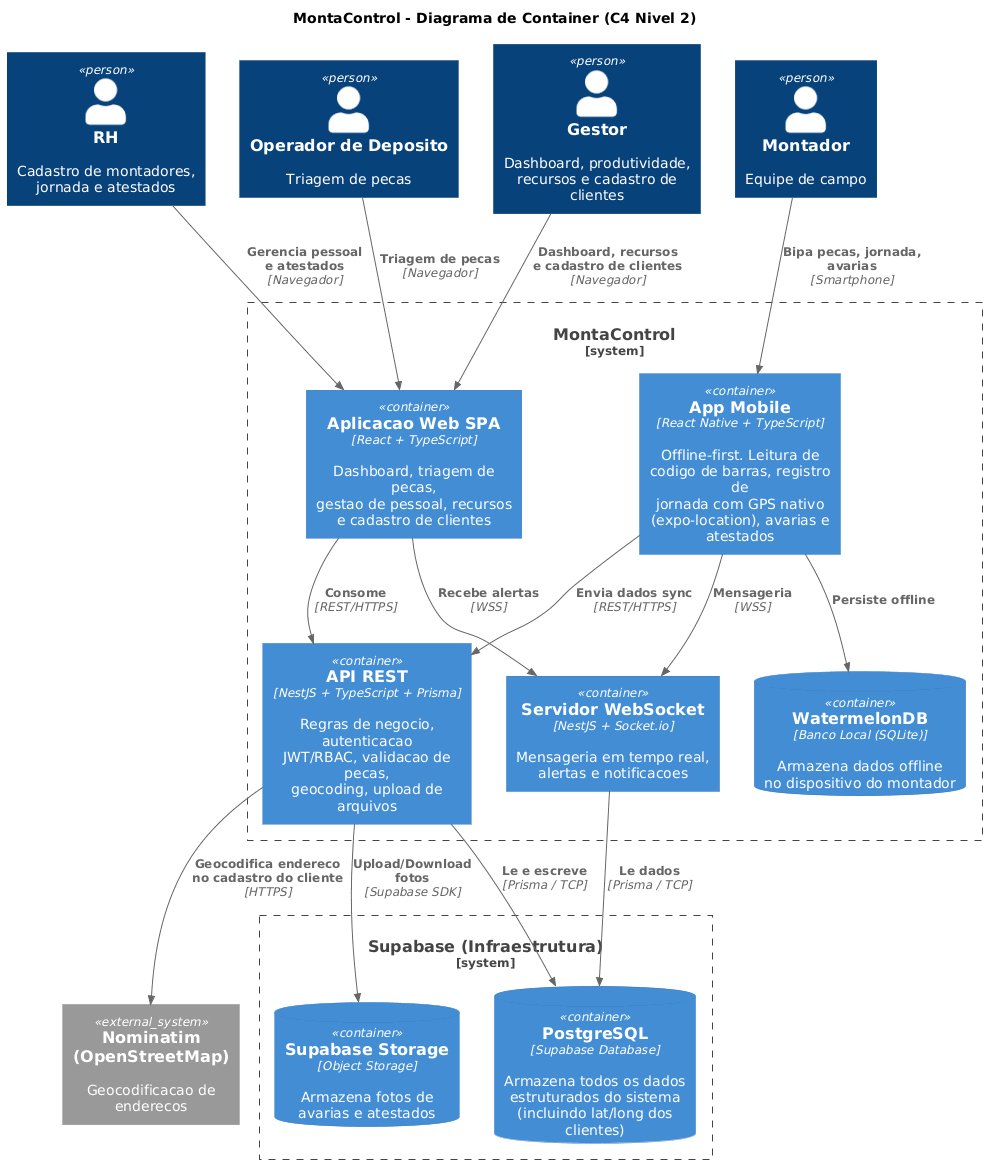

The diagram above was rendered by PlantUML. Its source (embedded in the PNG):
@startuml
!include https://raw.githubusercontent.com/plantuml-stdlib/C4-PlantUML/master/C4_Container.puml

title MontaControl - Diagrama de Container (C4 Nivel 2)

' === Atores ===
Person(rh, "RH", "Cadastro de montadores,\njornada e atestados")
Person(deposito, "Operador de Deposito", "Triagem de pecas")
Person(gestor, "Gestor", "Dashboard, produtividade,\nrecursos e cadastro de clientes")
Person(montador, "Montador", "Equipe de campo")

System_Boundary(mc, "MontaControl") {

Container(web, "Aplicacao Web SPA", "React + TypeScript", "Dashboard, triagem de pecas,\ngestao de pessoal, recursos\ne cadastro de clientes")

Container(mobile, "App Mobile", "React Native + TypeScript", "Offline-first. Leitura de\ncodigo de barras, registro de\njornada com GPS nativo\n(expo-location), avarias e atestados")

ContainerDb(watermelon, "WatermelonDB", "Banco Local (SQLite)", "Armazena dados offline\nno dispositivo do montador")

Container(api, "API REST", "NestJS + TypeScript + Prisma", "Regras de negocio, autenticacao\nJWT/RBAC, validacao de pecas,\ngeocoding, upload de arquivos")

Container(ws, "Servidor WebSocket", "NestJS + Socket.io", "Mensageria em tempo real,\nalertas e notificacoes")
}

' === Infraestrutura Supabase ===
System_Boundary(supa, "Supabase (Infraestrutura)") {
ContainerDb(pg, "PostgreSQL", "Supabase Database", "Armazena todos os dados\nestruturados do sistema\n(incluindo lat/long dos clientes)")

ContainerDb(storage, "Supabase Storage", "Object Storage", "Armazena fotos de\navarias e atestados")
}

System_Ext(nominatim, "Nominatim\n(OpenStreetMap)", "Geocodificacao de enderecos")

' === Posicionamento ===
rh -[hidden]right-> deposito
deposito -[hidden]right-> gestor
gestor -[hidden]right-> montador
web -[hidden]right-> mobile
api -[hidden]right-> ws

' === Atores --> Containers ===
Rel_D(rh, web, "Gerencia pessoal\ne atestados", "Navegador")
Rel_D(deposito, web, "Triagem de pecas", "Navegador")
Rel_D(gestor, web, "Dashboard, recursos\ne cadastro de clientes", "Navegador")
Rel_D(montador, mobile, "Bipa pecas, jornada,\navarias", "Smartphone")

' === Mobile ===
Rel_D(mobile, watermelon, "Persiste offline")

' === Web e Mobile --> Backend ===
Rel_D(web, api, "Consome", "REST/HTTPS")
Rel_D(web, ws, "Recebe alertas", "WSS")
Rel_D(mobile, api, "Envia dados sync", "REST/HTTPS")
Rel_D(mobile, ws, "Mensageria", "WSS")

' === Backend --> Externo ===
Rel_D(api, nominatim, "Geocodifica endereco\nno cadastro do cliente", "HTTPS")

' === Backend --> Supabase ===
Rel_D(api, pg, "Le e escreve", "Prisma / TCP")
Rel_D(api, storage, "Upload/Download\nfotos", "Supabase SDK")
Rel_D(ws, pg, "Le dados", "Prisma / TCP")
@enduml